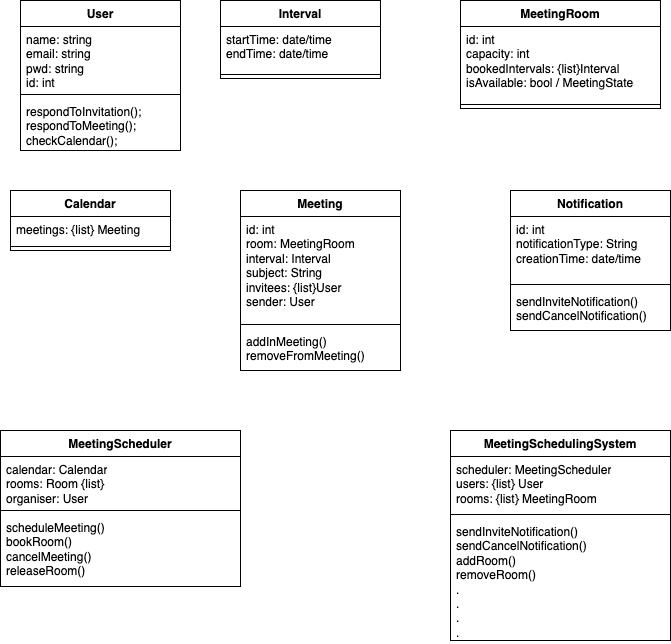

The diagram above was exported from draw.io. Its source (the exported page's mxGraphModel, read from the mxfile embedded in the PNG):
<mxGraphModel dx="956" dy="524" grid="1" gridSize="10" guides="1" tooltips="1" connect="1" arrows="1" fold="1" page="1" pageScale="1" pageWidth="827" pageHeight="1169" math="0" shadow="0">
  <root>
    <mxCell id="WIyWlLk6GJQsqaUBKTNV-0" />
    <mxCell id="WIyWlLk6GJQsqaUBKTNV-1" parent="WIyWlLk6GJQsqaUBKTNV-0" />
    <mxCell id="0DAathJE3-Gk0AbQveh5-0" value="User" style="swimlane;fontStyle=1;align=center;verticalAlign=top;childLayout=stackLayout;horizontal=1;startSize=26;horizontalStack=0;resizeParent=1;resizeParentMax=0;resizeLast=0;collapsible=1;marginBottom=0;whiteSpace=wrap;html=1;" vertex="1" parent="WIyWlLk6GJQsqaUBKTNV-1">
      <mxGeometry x="40" y="50" width="160" height="150" as="geometry" />
    </mxCell>
    <mxCell id="0DAathJE3-Gk0AbQveh5-1" value="name: string&lt;div&gt;email: string&lt;/div&gt;&lt;div&gt;pwd: string&lt;/div&gt;&lt;div&gt;id: int&lt;/div&gt;" style="text;strokeColor=none;fillColor=none;align=left;verticalAlign=top;spacingLeft=4;spacingRight=4;overflow=hidden;rotatable=0;points=[[0,0.5],[1,0.5]];portConstraint=eastwest;whiteSpace=wrap;html=1;" vertex="1" parent="0DAathJE3-Gk0AbQveh5-0">
      <mxGeometry y="26" width="160" height="64" as="geometry" />
    </mxCell>
    <mxCell id="0DAathJE3-Gk0AbQveh5-2" value="" style="line;strokeWidth=1;fillColor=none;align=left;verticalAlign=middle;spacingTop=-1;spacingLeft=3;spacingRight=3;rotatable=0;labelPosition=right;points=[];portConstraint=eastwest;strokeColor=inherit;" vertex="1" parent="0DAathJE3-Gk0AbQveh5-0">
      <mxGeometry y="90" width="160" height="8" as="geometry" />
    </mxCell>
    <mxCell id="0DAathJE3-Gk0AbQveh5-5" value="respondToInvitation();&lt;div&gt;respondToMeeting();&lt;/div&gt;&lt;div&gt;checkCalendar();&lt;/div&gt;" style="text;strokeColor=none;fillColor=none;align=left;verticalAlign=top;spacingLeft=4;spacingRight=4;overflow=hidden;rotatable=0;points=[[0,0.5],[1,0.5]];portConstraint=eastwest;whiteSpace=wrap;html=1;" vertex="1" parent="0DAathJE3-Gk0AbQveh5-0">
      <mxGeometry y="98" width="160" height="52" as="geometry" />
    </mxCell>
    <mxCell id="0DAathJE3-Gk0AbQveh5-6" value="Interval" style="swimlane;fontStyle=1;align=center;verticalAlign=top;childLayout=stackLayout;horizontal=1;startSize=26;horizontalStack=0;resizeParent=1;resizeParentMax=0;resizeLast=0;collapsible=1;marginBottom=0;whiteSpace=wrap;html=1;" vertex="1" parent="WIyWlLk6GJQsqaUBKTNV-1">
      <mxGeometry x="240" y="50" width="160" height="78" as="geometry" />
    </mxCell>
    <mxCell id="0DAathJE3-Gk0AbQveh5-7" value="startTime: date/time&lt;div&gt;endTime: date/time&lt;/div&gt;" style="text;strokeColor=none;fillColor=none;align=left;verticalAlign=top;spacingLeft=4;spacingRight=4;overflow=hidden;rotatable=0;points=[[0,0.5],[1,0.5]];portConstraint=eastwest;whiteSpace=wrap;html=1;" vertex="1" parent="0DAathJE3-Gk0AbQveh5-6">
      <mxGeometry y="26" width="160" height="44" as="geometry" />
    </mxCell>
    <mxCell id="0DAathJE3-Gk0AbQveh5-8" value="" style="line;strokeWidth=1;fillColor=none;align=left;verticalAlign=middle;spacingTop=-1;spacingLeft=3;spacingRight=3;rotatable=0;labelPosition=right;points=[];portConstraint=eastwest;strokeColor=inherit;" vertex="1" parent="0DAathJE3-Gk0AbQveh5-6">
      <mxGeometry y="70" width="160" height="8" as="geometry" />
    </mxCell>
    <mxCell id="0DAathJE3-Gk0AbQveh5-10" value="MeetingRoom" style="swimlane;fontStyle=1;align=center;verticalAlign=top;childLayout=stackLayout;horizontal=1;startSize=26;horizontalStack=0;resizeParent=1;resizeParentMax=0;resizeLast=0;collapsible=1;marginBottom=0;whiteSpace=wrap;html=1;" vertex="1" parent="WIyWlLk6GJQsqaUBKTNV-1">
      <mxGeometry x="480" y="50" width="200" height="108" as="geometry" />
    </mxCell>
    <mxCell id="0DAathJE3-Gk0AbQveh5-11" value="id: int&lt;div&gt;capacity: int&lt;/div&gt;&lt;div&gt;bookedIntervals: {list}Interval&lt;/div&gt;&lt;div&gt;isAvailable: bool / MeetingState&lt;/div&gt;" style="text;strokeColor=none;fillColor=none;align=left;verticalAlign=top;spacingLeft=4;spacingRight=4;overflow=hidden;rotatable=0;points=[[0,0.5],[1,0.5]];portConstraint=eastwest;whiteSpace=wrap;html=1;" vertex="1" parent="0DAathJE3-Gk0AbQveh5-10">
      <mxGeometry y="26" width="200" height="74" as="geometry" />
    </mxCell>
    <mxCell id="0DAathJE3-Gk0AbQveh5-12" value="" style="line;strokeWidth=1;fillColor=none;align=left;verticalAlign=middle;spacingTop=-1;spacingLeft=3;spacingRight=3;rotatable=0;labelPosition=right;points=[];portConstraint=eastwest;strokeColor=inherit;" vertex="1" parent="0DAathJE3-Gk0AbQveh5-10">
      <mxGeometry y="100" width="200" height="8" as="geometry" />
    </mxCell>
    <mxCell id="0DAathJE3-Gk0AbQveh5-14" value="Calendar" style="swimlane;fontStyle=1;align=center;verticalAlign=top;childLayout=stackLayout;horizontal=1;startSize=26;horizontalStack=0;resizeParent=1;resizeParentMax=0;resizeLast=0;collapsible=1;marginBottom=0;whiteSpace=wrap;html=1;" vertex="1" parent="WIyWlLk6GJQsqaUBKTNV-1">
      <mxGeometry x="30" y="240" width="160" height="60" as="geometry" />
    </mxCell>
    <mxCell id="0DAathJE3-Gk0AbQveh5-15" value="meetings: {list} Meeting" style="text;strokeColor=none;fillColor=none;align=left;verticalAlign=top;spacingLeft=4;spacingRight=4;overflow=hidden;rotatable=0;points=[[0,0.5],[1,0.5]];portConstraint=eastwest;whiteSpace=wrap;html=1;" vertex="1" parent="0DAathJE3-Gk0AbQveh5-14">
      <mxGeometry y="26" width="160" height="26" as="geometry" />
    </mxCell>
    <mxCell id="0DAathJE3-Gk0AbQveh5-16" value="" style="line;strokeWidth=1;fillColor=none;align=left;verticalAlign=middle;spacingTop=-1;spacingLeft=3;spacingRight=3;rotatable=0;labelPosition=right;points=[];portConstraint=eastwest;strokeColor=inherit;" vertex="1" parent="0DAathJE3-Gk0AbQveh5-14">
      <mxGeometry y="52" width="160" height="8" as="geometry" />
    </mxCell>
    <mxCell id="0DAathJE3-Gk0AbQveh5-18" value="Meeting" style="swimlane;fontStyle=1;align=center;verticalAlign=top;childLayout=stackLayout;horizontal=1;startSize=26;horizontalStack=0;resizeParent=1;resizeParentMax=0;resizeLast=0;collapsible=1;marginBottom=0;whiteSpace=wrap;html=1;" vertex="1" parent="WIyWlLk6GJQsqaUBKTNV-1">
      <mxGeometry x="260" y="240" width="160" height="180" as="geometry" />
    </mxCell>
    <mxCell id="0DAathJE3-Gk0AbQveh5-19" value="id: int&lt;div&gt;room: MeetingRoom&lt;/div&gt;&lt;div&gt;interval: Interval&lt;/div&gt;&lt;div&gt;subject: String&lt;/div&gt;&lt;div&gt;invitees: {list}User&lt;/div&gt;&lt;div&gt;sender: User&lt;/div&gt;" style="text;strokeColor=none;fillColor=none;align=left;verticalAlign=top;spacingLeft=4;spacingRight=4;overflow=hidden;rotatable=0;points=[[0,0.5],[1,0.5]];portConstraint=eastwest;whiteSpace=wrap;html=1;" vertex="1" parent="0DAathJE3-Gk0AbQveh5-18">
      <mxGeometry y="26" width="160" height="104" as="geometry" />
    </mxCell>
    <mxCell id="0DAathJE3-Gk0AbQveh5-20" value="" style="line;strokeWidth=1;fillColor=none;align=left;verticalAlign=middle;spacingTop=-1;spacingLeft=3;spacingRight=3;rotatable=0;labelPosition=right;points=[];portConstraint=eastwest;strokeColor=inherit;" vertex="1" parent="0DAathJE3-Gk0AbQveh5-18">
      <mxGeometry y="130" width="160" height="8" as="geometry" />
    </mxCell>
    <mxCell id="0DAathJE3-Gk0AbQveh5-21" value="addInMeeting()&lt;br&gt;removeFromMeeting()" style="text;strokeColor=none;fillColor=none;align=left;verticalAlign=top;spacingLeft=4;spacingRight=4;overflow=hidden;rotatable=0;points=[[0,0.5],[1,0.5]];portConstraint=eastwest;whiteSpace=wrap;html=1;" vertex="1" parent="0DAathJE3-Gk0AbQveh5-18">
      <mxGeometry y="138" width="160" height="42" as="geometry" />
    </mxCell>
    <mxCell id="0DAathJE3-Gk0AbQveh5-22" value="Notification" style="swimlane;fontStyle=1;align=center;verticalAlign=top;childLayout=stackLayout;horizontal=1;startSize=26;horizontalStack=0;resizeParent=1;resizeParentMax=0;resizeLast=0;collapsible=1;marginBottom=0;whiteSpace=wrap;html=1;" vertex="1" parent="WIyWlLk6GJQsqaUBKTNV-1">
      <mxGeometry x="530" y="240" width="160" height="140" as="geometry" />
    </mxCell>
    <mxCell id="0DAathJE3-Gk0AbQveh5-23" value="id: int&lt;br&gt;notificationType: String&lt;div&gt;creationTime: date/time&lt;/div&gt;" style="text;strokeColor=none;fillColor=none;align=left;verticalAlign=top;spacingLeft=4;spacingRight=4;overflow=hidden;rotatable=0;points=[[0,0.5],[1,0.5]];portConstraint=eastwest;whiteSpace=wrap;html=1;" vertex="1" parent="0DAathJE3-Gk0AbQveh5-22">
      <mxGeometry y="26" width="160" height="64" as="geometry" />
    </mxCell>
    <mxCell id="0DAathJE3-Gk0AbQveh5-24" value="" style="line;strokeWidth=1;fillColor=none;align=left;verticalAlign=middle;spacingTop=-1;spacingLeft=3;spacingRight=3;rotatable=0;labelPosition=right;points=[];portConstraint=eastwest;strokeColor=inherit;" vertex="1" parent="0DAathJE3-Gk0AbQveh5-22">
      <mxGeometry y="90" width="160" height="8" as="geometry" />
    </mxCell>
    <mxCell id="0DAathJE3-Gk0AbQveh5-25" value="sendInviteNotification()&lt;div&gt;sendCancelNotification()&lt;/div&gt;" style="text;strokeColor=none;fillColor=none;align=left;verticalAlign=top;spacingLeft=4;spacingRight=4;overflow=hidden;rotatable=0;points=[[0,0.5],[1,0.5]];portConstraint=eastwest;whiteSpace=wrap;html=1;" vertex="1" parent="0DAathJE3-Gk0AbQveh5-22">
      <mxGeometry y="98" width="160" height="42" as="geometry" />
    </mxCell>
    <mxCell id="0DAathJE3-Gk0AbQveh5-26" value="MeetingScheduler" style="swimlane;fontStyle=1;align=center;verticalAlign=top;childLayout=stackLayout;horizontal=1;startSize=26;horizontalStack=0;resizeParent=1;resizeParentMax=0;resizeLast=0;collapsible=1;marginBottom=0;whiteSpace=wrap;html=1;" vertex="1" parent="WIyWlLk6GJQsqaUBKTNV-1">
      <mxGeometry x="20" y="480" width="240" height="156" as="geometry" />
    </mxCell>
    <mxCell id="0DAathJE3-Gk0AbQveh5-27" value="calendar: Calendar&lt;div&gt;rooms: Room {list}&lt;br&gt;organiser: User&lt;/div&gt;" style="text;strokeColor=none;fillColor=none;align=left;verticalAlign=top;spacingLeft=4;spacingRight=4;overflow=hidden;rotatable=0;points=[[0,0.5],[1,0.5]];portConstraint=eastwest;whiteSpace=wrap;html=1;" vertex="1" parent="0DAathJE3-Gk0AbQveh5-26">
      <mxGeometry y="26" width="240" height="50" as="geometry" />
    </mxCell>
    <mxCell id="0DAathJE3-Gk0AbQveh5-28" value="" style="line;strokeWidth=1;fillColor=none;align=left;verticalAlign=middle;spacingTop=-1;spacingLeft=3;spacingRight=3;rotatable=0;labelPosition=right;points=[];portConstraint=eastwest;strokeColor=inherit;" vertex="1" parent="0DAathJE3-Gk0AbQveh5-26">
      <mxGeometry y="76" width="240" height="8" as="geometry" />
    </mxCell>
    <mxCell id="0DAathJE3-Gk0AbQveh5-29" value="scheduleMeeting()&lt;div&gt;bookRoom()&lt;/div&gt;&lt;div&gt;cancelMeeting()&lt;/div&gt;&lt;div&gt;releaseRoom()&lt;/div&gt;" style="text;strokeColor=none;fillColor=none;align=left;verticalAlign=top;spacingLeft=4;spacingRight=4;overflow=hidden;rotatable=0;points=[[0,0.5],[1,0.5]];portConstraint=eastwest;whiteSpace=wrap;html=1;" vertex="1" parent="0DAathJE3-Gk0AbQveh5-26">
      <mxGeometry y="84" width="240" height="72" as="geometry" />
    </mxCell>
    <mxCell id="0DAathJE3-Gk0AbQveh5-31" value="MeetingSchedulingSystem" style="swimlane;fontStyle=1;align=center;verticalAlign=top;childLayout=stackLayout;horizontal=1;startSize=26;horizontalStack=0;resizeParent=1;resizeParentMax=0;resizeLast=0;collapsible=1;marginBottom=0;whiteSpace=wrap;html=1;" vertex="1" parent="WIyWlLk6GJQsqaUBKTNV-1">
      <mxGeometry x="470" y="480" width="220" height="210" as="geometry" />
    </mxCell>
    <mxCell id="0DAathJE3-Gk0AbQveh5-32" value="scheduler: MeetingScheduler&lt;div&gt;users: {list} User&lt;/div&gt;&lt;div&gt;rooms: {list} MeetingRoom&lt;/div&gt;" style="text;strokeColor=none;fillColor=none;align=left;verticalAlign=top;spacingLeft=4;spacingRight=4;overflow=hidden;rotatable=0;points=[[0,0.5],[1,0.5]];portConstraint=eastwest;whiteSpace=wrap;html=1;" vertex="1" parent="0DAathJE3-Gk0AbQveh5-31">
      <mxGeometry y="26" width="220" height="54" as="geometry" />
    </mxCell>
    <mxCell id="0DAathJE3-Gk0AbQveh5-33" value="" style="line;strokeWidth=1;fillColor=none;align=left;verticalAlign=middle;spacingTop=-1;spacingLeft=3;spacingRight=3;rotatable=0;labelPosition=right;points=[];portConstraint=eastwest;strokeColor=inherit;" vertex="1" parent="0DAathJE3-Gk0AbQveh5-31">
      <mxGeometry y="80" width="220" height="8" as="geometry" />
    </mxCell>
    <mxCell id="0DAathJE3-Gk0AbQveh5-34" value="sendInviteNotification()&lt;div&gt;sendCancelNotification()&lt;br&gt;addRoom()&lt;br&gt;removeRoom()&lt;/div&gt;&lt;div&gt;.&lt;/div&gt;&lt;div&gt;.&lt;/div&gt;&lt;div&gt;.&lt;/div&gt;&lt;div&gt;.&lt;/div&gt;" style="text;strokeColor=none;fillColor=none;align=left;verticalAlign=top;spacingLeft=4;spacingRight=4;overflow=hidden;rotatable=0;points=[[0,0.5],[1,0.5]];portConstraint=eastwest;whiteSpace=wrap;html=1;" vertex="1" parent="0DAathJE3-Gk0AbQveh5-31">
      <mxGeometry y="88" width="220" height="122" as="geometry" />
    </mxCell>
  </root>
</mxGraphModel>